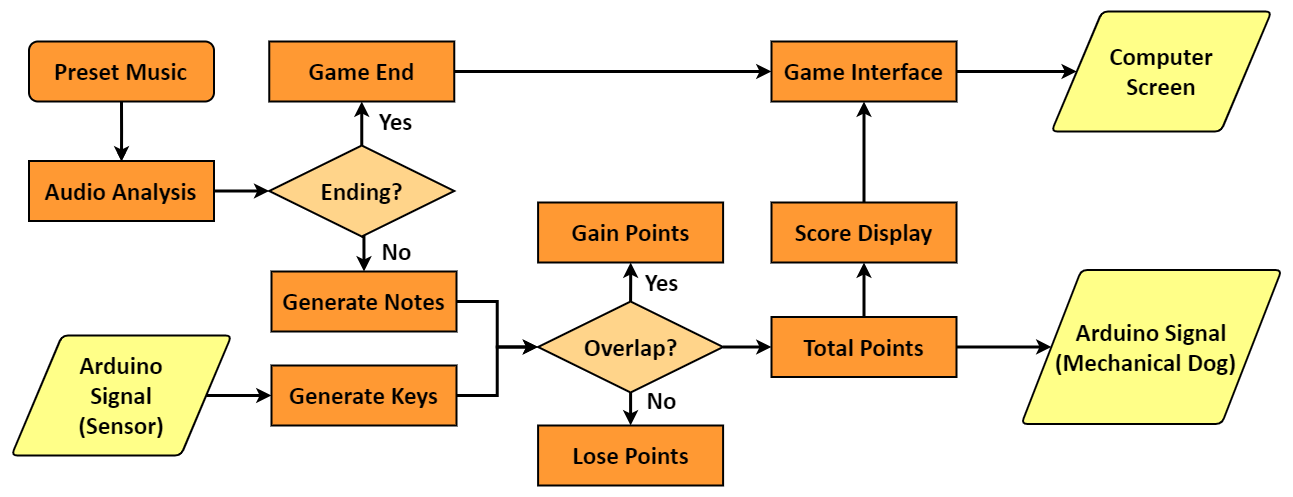

The diagram above was exported from draw.io. Its source (the exported page's mxGraphModel, read from the mxfile embedded in the PNG):
<mxGraphModel dx="2535" dy="1704" grid="1" gridSize="10" guides="1" tooltips="1" connect="1" arrows="1" fold="1" page="0" pageScale="1" pageWidth="827" pageHeight="1169" background="#ffffff" math="0" shadow="0">
  <root>
    <mxCell id="0" />
    <mxCell id="1" parent="0" />
    <mxCell id="EnkvnCgIeLIQ2gIG8gax-8" style="edgeStyle=orthogonalEdgeStyle;rounded=0;orthogonalLoop=1;jettySize=auto;html=1;exitX=0.5;exitY=1;exitDx=0;exitDy=0;entryX=0.5;entryY=0;entryDx=0;entryDy=0;strokeColor=#000000;strokeWidth=3;" edge="1" parent="1" source="3tmt98X2o3bjzLY-9hDT-38" target="n_-pxkko18XsgfGe8luP-17">
      <mxGeometry relative="1" as="geometry" />
    </mxCell>
    <mxCell id="EnkvnCgIeLIQ2gIG8gax-10" style="edgeStyle=orthogonalEdgeStyle;rounded=0;orthogonalLoop=1;jettySize=auto;html=1;exitX=0.5;exitY=0;exitDx=0;exitDy=0;entryX=0.5;entryY=1;entryDx=0;entryDy=0;strokeWidth=3;strokeColor=#000000;" edge="1" parent="1" source="3tmt98X2o3bjzLY-9hDT-38" target="n_-pxkko18XsgfGe8luP-19">
      <mxGeometry relative="1" as="geometry" />
    </mxCell>
    <mxCell id="3tmt98X2o3bjzLY-9hDT-38" value="&lt;span style=&quot;color: rgb(0, 0, 0); font-size: 25px;&quot;&gt;&lt;font style=&quot;font-size: 25px;&quot;&gt;Ending?&lt;/font&gt;&lt;/span&gt;" style="rhombus;whiteSpace=wrap;html=1;fillColor=#ffd48a;strokeColor=#000000;fontColor=#ffffff;strokeWidth=2;fontFamily=calibri;fontSize=25;fontStyle=1" parent="1" vertex="1">
      <mxGeometry x="-402.24" y="-256" width="185" height="91" as="geometry" />
    </mxCell>
    <mxCell id="3tmt98X2o3bjzLY-9hDT-44" value="&lt;font style=&quot;font-size: 25px;&quot;&gt;&lt;span style=&quot;font-size: 25px;&quot;&gt;Yes&lt;/span&gt;&lt;/font&gt;" style="text;html=1;align=center;verticalAlign=middle;resizable=0;points=[];autosize=1;strokeColor=none;fillColor=none;fontColor=#000000;fontFamily=calibri;fontSize=25;fontStyle=1" parent="1" vertex="1">
      <mxGeometry x="-306" y="-300" width="60" height="40" as="geometry" />
    </mxCell>
    <mxCell id="3tmt98X2o3bjzLY-9hDT-48" value="&lt;font style=&quot;font-size: 25px;&quot;&gt;&lt;span style=&quot;font-size: 25px;&quot;&gt;No&lt;/span&gt;&lt;/font&gt;" style="text;html=1;align=center;verticalAlign=middle;resizable=0;points=[];autosize=1;strokeColor=none;fillColor=none;fontColor=#000000;fontFamily=calibri;fontSize=25;fontStyle=1" parent="1" vertex="1">
      <mxGeometry x="-300" y="-170" width="50" height="40" as="geometry" />
    </mxCell>
    <mxCell id="EnkvnCgIeLIQ2gIG8gax-4" style="edgeStyle=orthogonalEdgeStyle;rounded=0;orthogonalLoop=1;jettySize=auto;html=1;exitX=1;exitY=0.5;exitDx=0;exitDy=0;entryX=0;entryY=0.5;entryDx=0;entryDy=0;strokeColor=#000000;strokeWidth=3;" edge="1" parent="1" source="n_-pxkko18XsgfGe8luP-4" target="3tmt98X2o3bjzLY-9hDT-38">
      <mxGeometry relative="1" as="geometry" />
    </mxCell>
    <mxCell id="n_-pxkko18XsgfGe8luP-4" value="&lt;font color=&quot;#000000&quot; style=&quot;font-size: 25px;&quot;&gt;&lt;span style=&quot;font-size: 25px;&quot;&gt;Audio Analysis&lt;/span&gt;&lt;/font&gt;" style="rounded=0;whiteSpace=wrap;html=1;fillStyle=auto;fillColor=#ff9933;strokeColor=#000000;strokeWidth=2;fontFamily=calibri;fontSize=25;fontStyle=1" parent="1" vertex="1">
      <mxGeometry x="-642.5" y="-240.5" width="185" height="60" as="geometry" />
    </mxCell>
    <mxCell id="EnkvnCgIeLIQ2gIG8gax-2" style="edgeStyle=orthogonalEdgeStyle;rounded=0;orthogonalLoop=1;jettySize=auto;html=1;exitX=1;exitY=0.5;exitDx=0;exitDy=0;entryX=0;entryY=0.5;entryDx=0;entryDy=0;strokeWidth=3;strokeColor=#000000;" edge="1" parent="1" source="n_-pxkko18XsgfGe8luP-10" target="n_-pxkko18XsgfGe8luP-13">
      <mxGeometry relative="1" as="geometry" />
    </mxCell>
    <mxCell id="n_-pxkko18XsgfGe8luP-10" value="&lt;font color=&quot;#000000&quot; style=&quot;font-size: 25px;&quot;&gt;&lt;span style=&quot;font-size: 25px;&quot;&gt;Arduino&lt;/span&gt;&lt;/font&gt;&lt;div style=&quot;font-size: 25px;&quot;&gt;&lt;span style=&quot;color: rgb(0, 0, 0); background-color: initial; font-size: 25px;&quot;&gt;&lt;font style=&quot;font-size: 25px;&quot;&gt;Signal&lt;/font&gt;&lt;/span&gt;&lt;div style=&quot;font-size: 25px;&quot;&gt;&lt;div style=&quot;font-size: 25px;&quot;&gt;&lt;font color=&quot;#000000&quot; style=&quot;font-size: 25px;&quot;&gt;&lt;span style=&quot;font-size: 25px;&quot;&gt;(Sensor)&lt;/span&gt;&lt;/font&gt;&lt;/div&gt;&lt;/div&gt;&lt;/div&gt;" style="shape=parallelogram;html=1;strokeWidth=2;perimeter=parallelogramPerimeter;whiteSpace=wrap;rounded=1;arcSize=12;size=0.23;fillColor=#ffff88;strokeColor=#000000;fontFamily=calibri;fontSize=25;fontStyle=1" parent="1" vertex="1">
      <mxGeometry x="-660" y="-66" width="220" height="120" as="geometry" />
    </mxCell>
    <mxCell id="EnkvnCgIeLIQ2gIG8gax-1" value="" style="edgeStyle=orthogonalEdgeStyle;rounded=0;orthogonalLoop=1;jettySize=auto;html=1;fontFamily=calibri;fontSize=25;fontStyle=1" edge="1" parent="1" source="n_-pxkko18XsgfGe8luP-11" target="n_-pxkko18XsgfGe8luP-4">
      <mxGeometry relative="1" as="geometry" />
    </mxCell>
    <mxCell id="EnkvnCgIeLIQ2gIG8gax-9" style="edgeStyle=orthogonalEdgeStyle;rounded=0;orthogonalLoop=1;jettySize=auto;html=1;exitX=0.5;exitY=1;exitDx=0;exitDy=0;strokeColor=#000000;strokeWidth=3;" edge="1" parent="1" source="n_-pxkko18XsgfGe8luP-11">
      <mxGeometry relative="1" as="geometry">
        <mxPoint x="-550" y="-240" as="targetPoint" />
      </mxGeometry>
    </mxCell>
    <mxCell id="n_-pxkko18XsgfGe8luP-11" value="&lt;span style=&quot;color: rgb(0, 0, 0); font-size: 25px;&quot;&gt;&lt;span style=&quot;font-size: 25px;&quot;&gt;&lt;font style=&quot;font-size: 25px;&quot;&gt;Preset Music&lt;/font&gt;&lt;/span&gt;&lt;/span&gt;" style="rounded=1;whiteSpace=wrap;html=1;fillColor=#ff9933;strokeColor=#000000;strokeWidth=2;fontFamily=calibri;fontSize=25;fontStyle=1" parent="1" vertex="1">
      <mxGeometry x="-642.5" y="-360" width="185" height="60" as="geometry" />
    </mxCell>
    <mxCell id="EnkvnCgIeLIQ2gIG8gax-7" style="edgeStyle=orthogonalEdgeStyle;rounded=0;orthogonalLoop=1;jettySize=auto;html=1;exitX=1;exitY=0.5;exitDx=0;exitDy=0;entryX=0;entryY=0.5;entryDx=0;entryDy=0;strokeColor=#000000;strokeWidth=3;" edge="1" parent="1" source="n_-pxkko18XsgfGe8luP-13" target="n_-pxkko18XsgfGe8luP-23">
      <mxGeometry relative="1" as="geometry" />
    </mxCell>
    <mxCell id="n_-pxkko18XsgfGe8luP-13" value="&lt;span style=&quot;font-size: 25px;&quot;&gt;&lt;font style=&quot;font-size: 25px;&quot; color=&quot;#000000&quot;&gt;&lt;span style=&quot;font-size: 25px;&quot;&gt;Generate Keys&lt;/span&gt;&lt;/font&gt;&lt;/span&gt;" style="rounded=0;whiteSpace=wrap;html=1;fillStyle=auto;fillColor=#ff9933;strokeColor=#000000;strokeWidth=2;fontFamily=calibri;fontSize=25;fontStyle=1" parent="1" vertex="1">
      <mxGeometry x="-400.00000000000006" y="-36" width="185" height="60" as="geometry" />
    </mxCell>
    <mxCell id="EnkvnCgIeLIQ2gIG8gax-6" style="edgeStyle=orthogonalEdgeStyle;rounded=0;orthogonalLoop=1;jettySize=auto;html=1;exitX=1;exitY=0.5;exitDx=0;exitDy=0;entryX=0;entryY=0.5;entryDx=0;entryDy=0;strokeColor=#000000;strokeWidth=3;" edge="1" parent="1" source="n_-pxkko18XsgfGe8luP-17" target="n_-pxkko18XsgfGe8luP-23">
      <mxGeometry relative="1" as="geometry" />
    </mxCell>
    <mxCell id="n_-pxkko18XsgfGe8luP-17" value="&lt;span style=&quot;font-size: 25px;&quot;&gt;&lt;font style=&quot;font-size: 25px;&quot; color=&quot;#000000&quot;&gt;&lt;span style=&quot;font-size: 25px;&quot;&gt;Generate Notes&lt;/span&gt;&lt;/font&gt;&lt;/span&gt;" style="rounded=0;whiteSpace=wrap;html=1;fillStyle=auto;fillColor=#ff9933;strokeColor=#000000;strokeWidth=2;fontFamily=calibri;fontSize=25;fontStyle=1" parent="1" vertex="1">
      <mxGeometry x="-400" y="-130" width="185" height="60" as="geometry" />
    </mxCell>
    <mxCell id="EnkvnCgIeLIQ2gIG8gax-14" style="edgeStyle=orthogonalEdgeStyle;shape=connector;rounded=0;orthogonalLoop=1;jettySize=auto;html=1;exitX=1;exitY=0.5;exitDx=0;exitDy=0;entryX=0;entryY=0.5;entryDx=0;entryDy=0;strokeColor=#000000;strokeWidth=3;align=center;verticalAlign=middle;fontFamily=Helvetica;fontSize=11;fontColor=default;labelBackgroundColor=default;endArrow=classic;" edge="1" parent="1" source="n_-pxkko18XsgfGe8luP-19" target="n_-pxkko18XsgfGe8luP-42">
      <mxGeometry relative="1" as="geometry" />
    </mxCell>
    <mxCell id="n_-pxkko18XsgfGe8luP-19" value="&lt;span style=&quot;font-size: 25px;&quot;&gt;&lt;font style=&quot;font-size: 25px;&quot; color=&quot;#000000&quot;&gt;&lt;span style=&quot;font-size: 25px;&quot;&gt;Game End&lt;/span&gt;&lt;/font&gt;&lt;/span&gt;" style="rounded=0;whiteSpace=wrap;html=1;fillStyle=auto;fillColor=#ff9933;strokeColor=#000000;strokeWidth=2;fontFamily=calibri;fontSize=25;fontStyle=1" parent="1" vertex="1">
      <mxGeometry x="-402.23999999999995" y="-360" width="185" height="60" as="geometry" />
    </mxCell>
    <mxCell id="EnkvnCgIeLIQ2gIG8gax-11" style="edgeStyle=orthogonalEdgeStyle;shape=connector;rounded=0;orthogonalLoop=1;jettySize=auto;html=1;exitX=0.5;exitY=0;exitDx=0;exitDy=0;strokeColor=#000000;strokeWidth=3;align=center;verticalAlign=middle;fontFamily=Helvetica;fontSize=11;fontColor=default;labelBackgroundColor=default;endArrow=classic;" edge="1" parent="1" source="n_-pxkko18XsgfGe8luP-23" target="n_-pxkko18XsgfGe8luP-27">
      <mxGeometry relative="1" as="geometry" />
    </mxCell>
    <mxCell id="EnkvnCgIeLIQ2gIG8gax-12" style="edgeStyle=orthogonalEdgeStyle;shape=connector;rounded=0;orthogonalLoop=1;jettySize=auto;html=1;exitX=0.5;exitY=1;exitDx=0;exitDy=0;entryX=0.5;entryY=0;entryDx=0;entryDy=0;strokeColor=#000000;strokeWidth=3;align=center;verticalAlign=middle;fontFamily=Helvetica;fontSize=11;fontColor=default;labelBackgroundColor=default;endArrow=classic;" edge="1" parent="1" source="n_-pxkko18XsgfGe8luP-23" target="n_-pxkko18XsgfGe8luP-32">
      <mxGeometry relative="1" as="geometry" />
    </mxCell>
    <mxCell id="EnkvnCgIeLIQ2gIG8gax-13" style="edgeStyle=orthogonalEdgeStyle;shape=connector;rounded=0;orthogonalLoop=1;jettySize=auto;html=1;exitX=1;exitY=0.5;exitDx=0;exitDy=0;strokeColor=#000000;strokeWidth=3;align=center;verticalAlign=middle;fontFamily=Helvetica;fontSize=11;fontColor=default;labelBackgroundColor=default;endArrow=classic;" edge="1" parent="1" source="n_-pxkko18XsgfGe8luP-23" target="n_-pxkko18XsgfGe8luP-35">
      <mxGeometry relative="1" as="geometry" />
    </mxCell>
    <mxCell id="n_-pxkko18XsgfGe8luP-23" value="&lt;span style=&quot;color: rgb(0, 0, 0); font-size: 25px;&quot;&gt;&lt;font style=&quot;font-size: 25px;&quot;&gt;Overlap?&lt;/font&gt;&lt;/span&gt;" style="rhombus;whiteSpace=wrap;html=1;fillColor=#ffd48a;strokeColor=#000000;fontColor=#ffffff;strokeWidth=2;fontFamily=calibri;fontSize=25;fontStyle=1" parent="1" vertex="1">
      <mxGeometry x="-133.4" y="-100" width="185" height="91" as="geometry" />
    </mxCell>
    <mxCell id="n_-pxkko18XsgfGe8luP-27" value="&lt;span style=&quot;font-size: 25px;&quot;&gt;&lt;font style=&quot;font-size: 25px;&quot; color=&quot;#000000&quot;&gt;&lt;span style=&quot;font-size: 25px;&quot;&gt;Gain Points&lt;/span&gt;&lt;/font&gt;&lt;/span&gt;" style="rounded=0;whiteSpace=wrap;html=1;fillStyle=auto;fillColor=#ff9933;strokeColor=#000000;strokeWidth=2;fontFamily=calibri;fontSize=25;fontStyle=1" parent="1" vertex="1">
      <mxGeometry x="-133.4" y="-199" width="185" height="60" as="geometry" />
    </mxCell>
    <mxCell id="n_-pxkko18XsgfGe8luP-28" value="&lt;font style=&quot;font-size: 25px;&quot;&gt;&lt;span style=&quot;font-size: 25px;&quot;&gt;No&lt;/span&gt;&lt;/font&gt;" style="text;html=1;align=center;verticalAlign=middle;resizable=0;points=[];autosize=1;strokeColor=none;fillColor=none;fontColor=#000000;fontFamily=calibri;fontSize=25;fontStyle=1" parent="1" vertex="1">
      <mxGeometry x="-35" y="-21.5" width="50" height="40" as="geometry" />
    </mxCell>
    <mxCell id="n_-pxkko18XsgfGe8luP-30" value="&lt;font style=&quot;font-size: 25px;&quot;&gt;&lt;span style=&quot;font-size: 25px;&quot;&gt;Yes&lt;/span&gt;&lt;/font&gt;" style="text;html=1;align=center;verticalAlign=middle;resizable=0;points=[];autosize=1;strokeColor=none;fillColor=none;fontColor=#000000;fontFamily=calibri;fontSize=25;fontStyle=1" parent="1" vertex="1">
      <mxGeometry x="-40" y="-139" width="60" height="40" as="geometry" />
    </mxCell>
    <mxCell id="n_-pxkko18XsgfGe8luP-32" value="&lt;span style=&quot;font-size: 25px;&quot;&gt;&lt;font style=&quot;font-size: 25px;&quot; color=&quot;#000000&quot;&gt;&lt;span style=&quot;font-size: 25px;&quot;&gt;Lose Points&lt;/span&gt;&lt;/font&gt;&lt;/span&gt;" style="rounded=0;whiteSpace=wrap;html=1;fillStyle=auto;fillColor=#ff9933;strokeColor=#000000;strokeWidth=2;fontFamily=calibri;fontSize=25;fontStyle=1" parent="1" vertex="1">
      <mxGeometry x="-133.39999999999998" y="24" width="185" height="60" as="geometry" />
    </mxCell>
    <mxCell id="n_-pxkko18XsgfGe8luP-34" value="&lt;font style=&quot;font-size: 25px;&quot;&gt;&lt;font color=&quot;#000000&quot; style=&quot;font-size: 25px;&quot;&gt;&lt;span style=&quot;font-size: 25px;&quot;&gt;Arduino&amp;nbsp;&lt;/span&gt;&lt;/font&gt;&lt;span style=&quot;background-color: initial; color: rgb(0, 0, 0); font-size: 25px;&quot;&gt;Signal&lt;/span&gt;&lt;/font&gt;&lt;div style=&quot;font-size: 25px;&quot;&gt;&lt;div style=&quot;font-size: 25px;&quot;&gt;&lt;font style=&quot;font-size: 25px;&quot;&gt;&lt;font color=&quot;#000000&quot; style=&quot;font-size: 25px;&quot;&gt;&lt;span style=&quot;font-size: 25px;&quot;&gt;(Mechanical&amp;nbsp;&lt;/span&gt;&lt;/font&gt;&lt;span style=&quot;color: rgb(0, 0, 0); background-color: initial; font-size: 25px;&quot;&gt;Dog)&amp;nbsp;&amp;nbsp;&lt;/span&gt;&lt;/font&gt;&lt;/div&gt;&lt;/div&gt;" style="shape=parallelogram;html=1;strokeWidth=2;perimeter=parallelogramPerimeter;whiteSpace=wrap;rounded=1;arcSize=12;size=0.23;fillColor=#ffff88;strokeColor=#000000;fontFamily=calibri;fontSize=25;fontStyle=1" parent="1" vertex="1">
      <mxGeometry x="350" y="-131.47" width="260" height="153.94" as="geometry" />
    </mxCell>
    <mxCell id="EnkvnCgIeLIQ2gIG8gax-16" style="edgeStyle=orthogonalEdgeStyle;shape=connector;rounded=0;orthogonalLoop=1;jettySize=auto;html=1;exitX=0.5;exitY=0;exitDx=0;exitDy=0;strokeColor=#000000;strokeWidth=3;align=center;verticalAlign=middle;fontFamily=Helvetica;fontSize=11;fontColor=default;labelBackgroundColor=default;endArrow=classic;" edge="1" parent="1" source="n_-pxkko18XsgfGe8luP-35" target="n_-pxkko18XsgfGe8luP-40">
      <mxGeometry relative="1" as="geometry" />
    </mxCell>
    <mxCell id="EnkvnCgIeLIQ2gIG8gax-19" style="edgeStyle=orthogonalEdgeStyle;shape=connector;rounded=0;orthogonalLoop=1;jettySize=auto;html=1;exitX=1;exitY=0.5;exitDx=0;exitDy=0;strokeColor=#000000;strokeWidth=3;align=center;verticalAlign=middle;fontFamily=Helvetica;fontSize=11;fontColor=default;labelBackgroundColor=default;endArrow=classic;" edge="1" parent="1" source="n_-pxkko18XsgfGe8luP-35" target="n_-pxkko18XsgfGe8luP-34">
      <mxGeometry relative="1" as="geometry" />
    </mxCell>
    <mxCell id="n_-pxkko18XsgfGe8luP-35" value="&lt;span style=&quot;font-size: 25px;&quot;&gt;&lt;font style=&quot;font-size: 25px;&quot; color=&quot;#000000&quot;&gt;&lt;span style=&quot;font-size: 25px;&quot;&gt;Total Points&lt;/span&gt;&lt;/font&gt;&lt;/span&gt;" style="rounded=0;whiteSpace=wrap;html=1;fillStyle=auto;fillColor=#ff9933;strokeColor=#000000;strokeWidth=2;fontFamily=calibri;fontSize=25;fontStyle=1" parent="1" vertex="1">
      <mxGeometry x="100" y="-84.5" width="185" height="60" as="geometry" />
    </mxCell>
    <mxCell id="EnkvnCgIeLIQ2gIG8gax-15" style="edgeStyle=orthogonalEdgeStyle;shape=connector;rounded=0;orthogonalLoop=1;jettySize=auto;html=1;exitX=0.5;exitY=0;exitDx=0;exitDy=0;entryX=0.5;entryY=1;entryDx=0;entryDy=0;strokeColor=#000000;strokeWidth=3;align=center;verticalAlign=middle;fontFamily=Helvetica;fontSize=11;fontColor=default;labelBackgroundColor=default;endArrow=classic;" edge="1" parent="1" source="n_-pxkko18XsgfGe8luP-40" target="n_-pxkko18XsgfGe8luP-42">
      <mxGeometry relative="1" as="geometry" />
    </mxCell>
    <mxCell id="n_-pxkko18XsgfGe8luP-40" value="&lt;span style=&quot;font-size: 25px;&quot;&gt;&lt;font style=&quot;font-size: 25px;&quot; color=&quot;#000000&quot;&gt;&lt;span style=&quot;font-size: 25px;&quot;&gt;Score Display&lt;/span&gt;&lt;/font&gt;&lt;/span&gt;" style="rounded=0;whiteSpace=wrap;html=1;fillStyle=auto;fillColor=#ff9933;strokeColor=#000000;strokeWidth=2;fontFamily=calibri;fontSize=25;fontStyle=1" parent="1" vertex="1">
      <mxGeometry x="100.00000000000003" y="-199" width="185" height="60" as="geometry" />
    </mxCell>
    <mxCell id="EnkvnCgIeLIQ2gIG8gax-17" style="edgeStyle=orthogonalEdgeStyle;shape=connector;rounded=0;orthogonalLoop=1;jettySize=auto;html=1;exitX=1;exitY=0.5;exitDx=0;exitDy=0;entryX=0;entryY=0.5;entryDx=0;entryDy=0;strokeColor=#000000;strokeWidth=3;align=center;verticalAlign=middle;fontFamily=Helvetica;fontSize=11;fontColor=default;labelBackgroundColor=default;endArrow=classic;" edge="1" parent="1" source="n_-pxkko18XsgfGe8luP-42" target="n_-pxkko18XsgfGe8luP-44">
      <mxGeometry relative="1" as="geometry" />
    </mxCell>
    <mxCell id="n_-pxkko18XsgfGe8luP-42" value="&lt;span style=&quot;font-size: 25px;&quot;&gt;&lt;font style=&quot;font-size: 25px;&quot; color=&quot;#000000&quot;&gt;&lt;span style=&quot;font-size: 25px;&quot;&gt;Game Interface&lt;/span&gt;&lt;/font&gt;&lt;/span&gt;" style="rounded=0;whiteSpace=wrap;html=1;fillStyle=auto;fillColor=#ff9933;strokeColor=#000000;strokeWidth=2;fontFamily=calibri;fontSize=25;fontStyle=1" parent="1" vertex="1">
      <mxGeometry x="100.00000000000003" y="-360" width="185" height="60" as="geometry" />
    </mxCell>
    <mxCell id="n_-pxkko18XsgfGe8luP-44" value="&lt;font style=&quot;font-size: 25px;&quot; color=&quot;#000000&quot;&gt;&lt;span style=&quot;font-size: 25px;&quot;&gt;&lt;span style=&quot;font-size: 25px;&quot;&gt;Computer&lt;/span&gt;&lt;/span&gt;&lt;/font&gt;&lt;div style=&quot;font-size: 25px;&quot;&gt;&lt;font style=&quot;font-size: 25px;&quot; color=&quot;#000000&quot;&gt;&lt;span style=&quot;font-size: 25px;&quot;&gt;&lt;span style=&quot;font-size: 25px;&quot;&gt;Screen&lt;/span&gt;&lt;/span&gt;&lt;/font&gt;&lt;/div&gt;" style="shape=parallelogram;html=1;strokeWidth=2;perimeter=parallelogramPerimeter;whiteSpace=wrap;rounded=1;arcSize=12;size=0.23;fillColor=#ffff88;strokeColor=#000000;fontFamily=calibri;fontSize=25;fontStyle=1" parent="1" vertex="1">
      <mxGeometry x="380" y="-390" width="220" height="120" as="geometry" />
    </mxCell>
  </root>
</mxGraphModel>